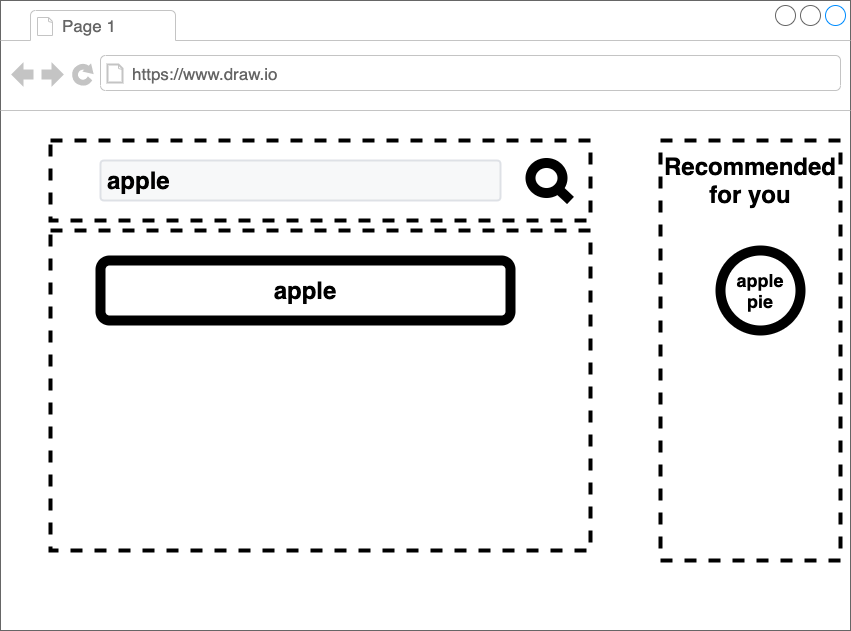

The diagram above was exported from draw.io. Its source (the exported page's mxGraphModel, read from the mxfile embedded in the PNG):
<mxGraphModel dx="399" dy="402" grid="1" gridSize="10" guides="1" tooltips="1" connect="1" arrows="1" fold="1" page="1" pageScale="1" pageWidth="850" pageHeight="1100" math="0" shadow="0">
  <root>
    <mxCell id="0" />
    <mxCell id="1" parent="0" />
    <mxCell id="7" value="" style="group" parent="1" vertex="1" connectable="0">
      <mxGeometry y="10" width="850" height="630" as="geometry" />
    </mxCell>
    <mxCell id="8" value="" style="strokeWidth=1;shadow=0;dashed=0;align=center;html=1;shape=mxgraph.mockup.containers.browserWindow;rSize=0;strokeColor=#666666;strokeColor2=#008cff;strokeColor3=#c4c4c4;mainText=,;recursiveResize=0;container=0;" parent="7" vertex="1">
      <mxGeometry width="850" height="630" as="geometry" />
    </mxCell>
    <mxCell id="25" value="" style="rounded=0;whiteSpace=wrap;html=1;strokeWidth=4;dashed=1;fillColor=none;" parent="7" vertex="1">
      <mxGeometry x="660" y="140" width="180" height="420" as="geometry" />
    </mxCell>
    <mxCell id="9" value="" style="rounded=0;whiteSpace=wrap;html=1;strokeWidth=4;dashed=1;fillColor=none;" parent="7" vertex="1">
      <mxGeometry x="50" y="230" width="540" height="320" as="geometry" />
    </mxCell>
    <mxCell id="10" value="" style="rounded=0;whiteSpace=wrap;html=1;strokeWidth=4;dashed=1;fillColor=none;" parent="7" vertex="1">
      <mxGeometry x="50" y="140" width="540" height="80" as="geometry" />
    </mxCell>
    <mxCell id="11" value="Page 1" style="strokeWidth=1;shadow=0;dashed=0;align=center;html=1;shape=mxgraph.mockup.containers.anchor;fontSize=17;fontColor=#666666;align=left;" parent="7" vertex="1">
      <mxGeometry x="60" y="12" width="110" height="26" as="geometry" />
    </mxCell>
    <mxCell id="12" value="https://www.draw.io" style="strokeWidth=1;shadow=0;dashed=0;align=center;html=1;shape=mxgraph.mockup.containers.anchor;rSize=0;fontSize=17;fontColor=#666666;align=left;" parent="7" vertex="1">
      <mxGeometry x="130" y="60" width="250" height="26" as="geometry" />
    </mxCell>
    <mxCell id="13" value="&lt;font color=&quot;#000000&quot;&gt;&lt;span style=&quot;font-size: 24px&quot;&gt;&lt;b&gt;apple&lt;/b&gt;&lt;/span&gt;&lt;/font&gt;" style="rounded=1;arcSize=9;fillColor=#F7F8F9;align=left;spacingLeft=5;strokeColor=#DEE1E6;html=1;strokeWidth=2;fontSize=12" parent="7" vertex="1">
      <mxGeometry x="100" y="160" width="400" height="40" as="geometry" />
    </mxCell>
    <mxCell id="14" value="" style="html=1;verticalLabelPosition=bottom;align=center;labelBackgroundColor=#ffffff;verticalAlign=top;strokeWidth=10;shadow=0;dashed=0;shape=mxgraph.ios7.icons.looking_glass;" parent="7" vertex="1">
      <mxGeometry x="530" y="162.5" width="40" height="37.5" as="geometry" />
    </mxCell>
    <mxCell id="15" value="&lt;span style=&quot;font-size: 24px&quot;&gt;&lt;b&gt;apple&lt;/b&gt;&lt;/span&gt;" style="rounded=1;whiteSpace=wrap;html=1;strokeWidth=10;" parent="7" vertex="1">
      <mxGeometry x="100" y="260" width="410" height="60" as="geometry" />
    </mxCell>
    <mxCell id="18" value="&lt;span style=&quot;font-size: 18px&quot;&gt;&lt;b&gt;apple pie&lt;/b&gt;&lt;/span&gt;" style="ellipse;whiteSpace=wrap;html=1;aspect=fixed;strokeWidth=10;" parent="7" vertex="1">
      <mxGeometry x="720" y="250" width="80" height="80" as="geometry" />
    </mxCell>
    <mxCell id="21" value="&lt;b&gt;&lt;font style=&quot;font-size: 24px&quot;&gt;Recommended for you&lt;/font&gt;&lt;/b&gt;" style="text;html=1;strokeColor=none;fillColor=none;align=center;verticalAlign=middle;whiteSpace=wrap;rounded=0;" parent="7" vertex="1">
      <mxGeometry x="660" y="145" width="180" height="70" as="geometry" />
    </mxCell>
  </root>
</mxGraphModel>